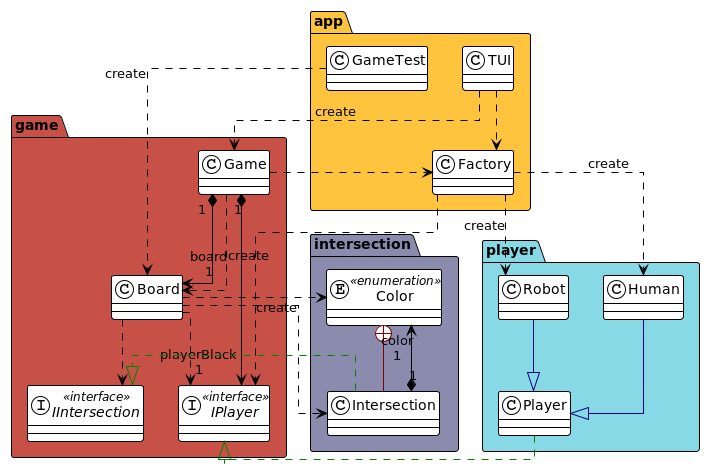

The diagram above was rendered by PlantUML. Its source (embedded in the PNG):
@startuml
!theme plain
top to bottom direction
skinparam linetype ortho

package "app" #FFC43D {
class TUI
class Factory
class GameTest
}
package "game" #C75146 {
class Board
class Game
interface IIntersection << interface >>
interface IPlayer << interface >>
}
package "intersection" #8B8BAE {
enum Color << enumeration >>
class Intersection
}
package "player" #88D9E6 {
class Human
class Player
class Robot
}


Board          -[#000000,dashed]->  Color         
Board          -[#000000,dashed]->  IIntersection 
Board          -[#000000,dashed]->  IPlayer       
Board          -[#000000,dashed]->  Intersection  : "«create»"
Color          +-[#820000,plain]-  Intersection  
Factory        -[#000000,dashed]->  Human         : "«create»"
Factory        -[#000000,dashed]->  IPlayer       
Factory        -[#000000,dashed]->  Robot         : "«create»"
Game          "1" *-[#000000,plain]-> "board\n1" Board         
Game           -[#000000,dashed]->  Board         : "«create»"
Game           -[#000000,dashed]->  Factory       
Game          "1" *-[#000000,plain]-> "playerBlack\n1" IPlayer       
GameTest       -[#000000,dashed]->  Board         : "«create»"
Human          -[#000082,plain]-^  Player        
Intersection  "1" *-[#000000,plain]-> "color\n1" Color         
Intersection   -[#008200,dashed]-^  IIntersection 
Player         -[#008200,dashed]-^  IPlayer       
Robot          -[#000082,plain]-^  Player        
TUI            -[#000000,dashed]->  Factory       
TUI            -[#000000,dashed]->  Game          : "«create»"
@enduml